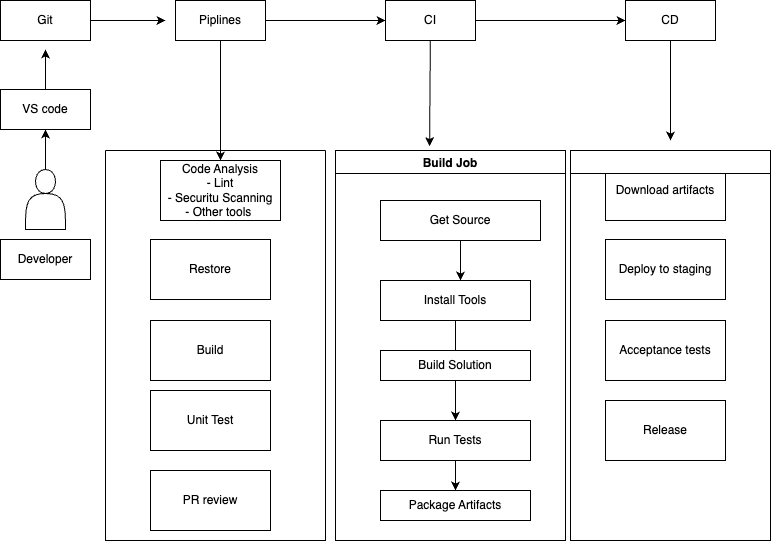

The diagram above was exported from draw.io. Its source (the exported page's mxGraphModel, read from the mxfile embedded in the PNG):
<mxGraphModel dx="443" dy="403" grid="1" gridSize="10" guides="1" tooltips="1" connect="1" arrows="1" fold="1" page="1" pageScale="1" pageWidth="850" pageHeight="1100" math="0" shadow="0">
  <root>
    <mxCell id="0" />
    <mxCell id="1" parent="0" />
    <mxCell id="12" value="Build Job" style="swimlane;" parent="1" vertex="1">
      <mxGeometry x="400" y="320" width="230" height="390" as="geometry" />
    </mxCell>
    <mxCell id="3" style="edgeStyle=none;html=1;" parent="12" source="2" edge="1">
      <mxGeometry relative="1" as="geometry">
        <mxPoint x="125" y="130" as="targetPoint" />
      </mxGeometry>
    </mxCell>
    <mxCell id="2" value="Get Source" style="whiteSpace=wrap;html=1;" parent="12" vertex="1">
      <mxGeometry x="45" y="50" width="160" height="40" as="geometry" />
    </mxCell>
    <mxCell id="4" value="Install Tools" style="whiteSpace=wrap;html=1;" parent="12" vertex="1">
      <mxGeometry x="45" y="130" width="150" height="40" as="geometry" />
    </mxCell>
    <mxCell id="6" value="Package Artifacts" style="whiteSpace=wrap;html=1;" parent="12" vertex="1">
      <mxGeometry x="45" y="340" width="150" height="30" as="geometry" />
    </mxCell>
    <mxCell id="10" value="" style="edgeStyle=none;html=1;" parent="12" source="7" target="6" edge="1">
      <mxGeometry relative="1" as="geometry" />
    </mxCell>
    <mxCell id="11" style="edgeStyle=none;html=1;exitX=0.5;exitY=1;exitDx=0;exitDy=0;entryX=0.5;entryY=0;entryDx=0;entryDy=0;" parent="12" source="7" target="6" edge="1">
      <mxGeometry relative="1" as="geometry" />
    </mxCell>
    <mxCell id="7" value="Run Tests" style="whiteSpace=wrap;html=1;" parent="12" vertex="1">
      <mxGeometry x="45" y="270" width="150" height="40" as="geometry" />
    </mxCell>
    <mxCell id="5" style="edgeStyle=none;html=1;" parent="12" source="4" target="7" edge="1">
      <mxGeometry relative="1" as="geometry">
        <mxPoint x="125" y="200" as="targetPoint" />
        <Array as="points">
          <mxPoint x="120" y="200" />
        </Array>
      </mxGeometry>
    </mxCell>
    <mxCell id="9" value="" style="edgeStyle=none;html=1;" parent="12" source="8" target="7" edge="1">
      <mxGeometry relative="1" as="geometry" />
    </mxCell>
    <mxCell id="8" value="Build Solution" style="whiteSpace=wrap;html=1;" parent="12" vertex="1">
      <mxGeometry x="45" y="200" width="150" height="30" as="geometry" />
    </mxCell>
    <mxCell id="15" style="edgeStyle=none;html=1;" parent="1" source="14" edge="1">
      <mxGeometry relative="1" as="geometry">
        <mxPoint x="110" y="299" as="targetPoint" />
      </mxGeometry>
    </mxCell>
    <mxCell id="14" value="" style="shape=actor;whiteSpace=wrap;html=1;" parent="1" vertex="1">
      <mxGeometry x="90" y="339" width="40" height="60" as="geometry" />
    </mxCell>
    <mxCell id="16" value="Developer&lt;br&gt;" style="whiteSpace=wrap;html=1;" parent="1" vertex="1">
      <mxGeometry x="65" y="409" width="90" height="40" as="geometry" />
    </mxCell>
    <mxCell id="18" style="edgeStyle=none;html=1;exitX=0.5;exitY=0;exitDx=0;exitDy=0;" parent="1" source="17" edge="1">
      <mxGeometry relative="1" as="geometry">
        <mxPoint x="110" y="219" as="targetPoint" />
      </mxGeometry>
    </mxCell>
    <mxCell id="17" value="VS code" style="whiteSpace=wrap;html=1;" parent="1" vertex="1">
      <mxGeometry x="65" y="259" width="90" height="40" as="geometry" />
    </mxCell>
    <mxCell id="21" style="edgeStyle=none;html=1;" parent="1" source="19" edge="1">
      <mxGeometry relative="1" as="geometry">
        <mxPoint x="230" y="190" as="targetPoint" />
      </mxGeometry>
    </mxCell>
    <mxCell id="19" value="Git" style="whiteSpace=wrap;html=1;" parent="1" vertex="1">
      <mxGeometry x="65" y="170" width="90" height="40" as="geometry" />
    </mxCell>
    <mxCell id="24" style="edgeStyle=none;html=1;" parent="1" source="22" target="25" edge="1">
      <mxGeometry relative="1" as="geometry">
        <mxPoint x="275" y="250" as="targetPoint" />
      </mxGeometry>
    </mxCell>
    <mxCell id="26" style="edgeStyle=none;html=1;entryX=0;entryY=0.5;entryDx=0;entryDy=0;" parent="1" source="22" target="27" edge="1">
      <mxGeometry relative="1" as="geometry">
        <mxPoint x="380" y="190" as="targetPoint" />
      </mxGeometry>
    </mxCell>
    <mxCell id="22" value="Piplines" style="whiteSpace=wrap;html=1;" parent="1" vertex="1">
      <mxGeometry x="240" y="170" width="90" height="40" as="geometry" />
    </mxCell>
    <mxCell id="36" style="edgeStyle=none;html=1;" parent="1" source="23" edge="1">
      <mxGeometry relative="1" as="geometry">
        <mxPoint x="735" y="310" as="targetPoint" />
      </mxGeometry>
    </mxCell>
    <mxCell id="23" value="CD" style="whiteSpace=wrap;html=1;" parent="1" vertex="1">
      <mxGeometry x="690" y="170" width="90" height="40" as="geometry" />
    </mxCell>
    <mxCell id="33" style="edgeStyle=none;html=1;entryX=0.409;entryY=-0.011;entryDx=0;entryDy=0;entryPerimeter=0;" parent="1" source="27" target="12" edge="1">
      <mxGeometry relative="1" as="geometry" />
    </mxCell>
    <mxCell id="34" style="edgeStyle=none;html=1;entryX=0;entryY=0.5;entryDx=0;entryDy=0;" parent="1" source="27" target="23" edge="1">
      <mxGeometry relative="1" as="geometry" />
    </mxCell>
    <mxCell id="27" value="CI" style="whiteSpace=wrap;html=1;" parent="1" vertex="1">
      <mxGeometry x="450" y="170" width="90" height="40" as="geometry" />
    </mxCell>
    <mxCell id="28" value="PR review" style="rounded=0;whiteSpace=wrap;html=1;" parent="1" vertex="1">
      <mxGeometry x="215" y="640" width="120" height="60" as="geometry" />
    </mxCell>
    <mxCell id="29" value="Unit Test" style="rounded=0;whiteSpace=wrap;html=1;" parent="1" vertex="1">
      <mxGeometry x="215" y="560" width="120" height="60" as="geometry" />
    </mxCell>
    <mxCell id="30" value="Build" style="rounded=0;whiteSpace=wrap;html=1;" parent="1" vertex="1">
      <mxGeometry x="215" y="490" width="120" height="60" as="geometry" />
    </mxCell>
    <mxCell id="31" value="Restore" style="rounded=0;whiteSpace=wrap;html=1;" parent="1" vertex="1">
      <mxGeometry x="215" y="409" width="120" height="60" as="geometry" />
    </mxCell>
    <mxCell id="35" value="" style="swimlane;startSize=0;" parent="1" vertex="1">
      <mxGeometry x="170" y="320" width="220" height="390" as="geometry" />
    </mxCell>
    <mxCell id="25" value="Code Analysis&lt;br&gt;- Lint&lt;br&gt;- Securitu Scanning&lt;br&gt;- Other tools&amp;nbsp;" style="rounded=0;whiteSpace=wrap;html=1;" parent="35" vertex="1">
      <mxGeometry x="55" y="10" width="120" height="60" as="geometry" />
    </mxCell>
    <mxCell id="37" value="Download artifacts" style="rounded=0;whiteSpace=wrap;html=1;" parent="1" vertex="1">
      <mxGeometry x="670" y="330" width="120" height="60" as="geometry" />
    </mxCell>
    <mxCell id="38" value="Deploy to staging" style="rounded=0;whiteSpace=wrap;html=1;" parent="1" vertex="1">
      <mxGeometry x="670" y="409" width="120" height="60" as="geometry" />
    </mxCell>
    <mxCell id="39" value="Acceptance tests" style="rounded=0;whiteSpace=wrap;html=1;" parent="1" vertex="1">
      <mxGeometry x="670" y="490" width="120" height="60" as="geometry" />
    </mxCell>
    <mxCell id="40" value="Release" style="rounded=0;whiteSpace=wrap;html=1;" parent="1" vertex="1">
      <mxGeometry x="670" y="570" width="120" height="60" as="geometry" />
    </mxCell>
    <mxCell id="52" value="" style="swimlane;" parent="1" vertex="1">
      <mxGeometry x="635" y="320" width="200" height="390" as="geometry" />
    </mxCell>
  </root>
</mxGraphModel>